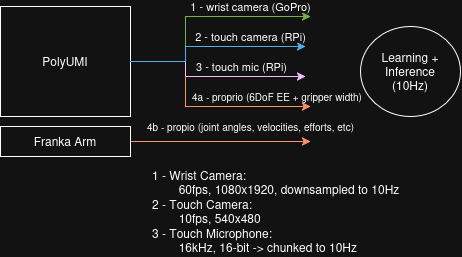

The diagram above was exported from draw.io. Its source (the exported page's mxGraphModel, read from the mxfile embedded in the PNG):
<mxGraphModel dx="623" dy="391" grid="1" gridSize="10" guides="1" tooltips="1" connect="1" arrows="1" fold="1" page="1" pageScale="1" pageWidth="850" pageHeight="1100" math="0" shadow="0">
  <root>
    <mxCell id="0" />
    <mxCell id="1" parent="0" />
    <mxCell id="9m8xmGPp4n5hnl5VmpUe-4" edge="1" parent="1" style="edgeStyle=orthogonalEdgeStyle;rounded=0;orthogonalLoop=1;jettySize=auto;html=1;fillColor=#60a917;strokeColor=#2D7600;" value="">
      <mxGeometry relative="1" as="geometry">
        <Array as="points">
          <mxPoint x="275" y="125" />
          <mxPoint x="275" y="80" />
        </Array>
        <mxPoint x="225" y="125.02857142857141" as="sourcePoint" />
        <mxPoint x="400" y="80" as="targetPoint" />
      </mxGeometry>
    </mxCell>
    <mxCell id="9m8xmGPp4n5hnl5VmpUe-10" connectable="0" parent="9m8xmGPp4n5hnl5VmpUe-4" style="edgeLabel;html=1;align=center;verticalAlign=middle;resizable=0;points=[];" value="1 - wrist camera (GoPro)" vertex="1">
      <mxGeometry relative="1" x="0.5767" y="-1" as="geometry">
        <mxPoint x="-14" y="-11" as="offset" />
      </mxGeometry>
    </mxCell>
    <mxCell id="9m8xmGPp4n5hnl5VmpUe-7" edge="1" parent="1" style="edgeStyle=orthogonalEdgeStyle;rounded=0;orthogonalLoop=1;jettySize=auto;html=1;fillColor=#6a00ff;strokeColor=#3700CC;">
      <mxGeometry relative="1" as="geometry">
        <Array as="points">
          <mxPoint x="275" y="125" />
          <mxPoint x="275" y="140" />
        </Array>
        <mxPoint x="225" y="125.02857142857141" as="sourcePoint" />
        <mxPoint x="395" y="140" as="targetPoint" />
      </mxGeometry>
    </mxCell>
    <mxCell id="9m8xmGPp4n5hnl5VmpUe-12" connectable="0" parent="9m8xmGPp4n5hnl5VmpUe-7" style="edgeLabel;html=1;align=center;verticalAlign=middle;resizable=0;points=[];" value="3 - touch mic (RPi)" vertex="1">
      <mxGeometry relative="1" x="-0.1008" as="geometry">
        <mxPoint x="37" y="-10" as="offset" />
      </mxGeometry>
    </mxCell>
    <mxCell id="9m8xmGPp4n5hnl5VmpUe-1" parent="1" style="rounded=0;whiteSpace=wrap;html=1;" value="PolyUMI" vertex="1">
      <mxGeometry height="110" width="130" x="90" y="70" as="geometry" />
    </mxCell>
    <mxCell id="9m8xmGPp4n5hnl5VmpUe-5" edge="1" parent="1" source="9m8xmGPp4n5hnl5VmpUe-1" style="edgeStyle=orthogonalEdgeStyle;rounded=0;orthogonalLoop=1;jettySize=auto;html=1;exitX=1;exitY=0.5;exitDx=0;exitDy=0;fillColor=#1ba1e2;strokeColor=#006EAF;" value="">
      <mxGeometry relative="1" as="geometry">
        <Array as="points">
          <mxPoint x="275" y="125" />
          <mxPoint x="275" y="110" />
        </Array>
        <mxPoint x="215" y="125" as="sourcePoint" />
        <mxPoint x="395" y="110" as="targetPoint" />
      </mxGeometry>
    </mxCell>
    <mxCell id="9m8xmGPp4n5hnl5VmpUe-9" edge="1" parent="1" source="9m8xmGPp4n5hnl5VmpUe-8" style="edgeStyle=orthogonalEdgeStyle;rounded=0;orthogonalLoop=1;jettySize=auto;html=1;fillColor=#fa6800;strokeColor=#C73500;">
      <mxGeometry relative="1" as="geometry">
        <mxPoint x="400" y="205" as="targetPoint" />
      </mxGeometry>
    </mxCell>
    <mxCell id="9m8xmGPp4n5hnl5VmpUe-17" connectable="0" parent="9m8xmGPp4n5hnl5VmpUe-9" style="edgeLabel;html=1;align=center;verticalAlign=middle;resizable=0;points=[];" value="&lt;font style=&quot;font-size: 10px;&quot;&gt;4b - propio (joint angles, velocities, efforts, etc)&lt;/font&gt;" vertex="1">
      <mxGeometry relative="1" x="-0.1091" y="1" as="geometry">
        <mxPoint x="40" y="-14" as="offset" />
      </mxGeometry>
    </mxCell>
    <mxCell id="9m8xmGPp4n5hnl5VmpUe-8" parent="1" style="rounded=0;whiteSpace=wrap;html=1;" value="Franka Arm" vertex="1">
      <mxGeometry height="30" width="130" x="90" y="190" as="geometry" />
    </mxCell>
    <mxCell id="9m8xmGPp4n5hnl5VmpUe-11" connectable="0" parent="1" style="edgeLabel;html=1;align=center;verticalAlign=middle;resizable=0;points=[];" value="2 - touch camera (RPi)" vertex="1">
      <mxGeometry x="340" y="100" as="geometry" />
    </mxCell>
    <mxCell id="9m8xmGPp4n5hnl5VmpUe-13" edge="1" parent="1" style="edgeStyle=orthogonalEdgeStyle;rounded=0;orthogonalLoop=1;jettySize=auto;html=1;fillColor=#fa6800;strokeColor=#C73500;">
      <mxGeometry relative="1" as="geometry">
        <Array as="points">
          <mxPoint x="275" y="170" />
        </Array>
        <mxPoint x="275" y="140.0285714285714" as="sourcePoint" />
        <mxPoint x="400" y="170" as="targetPoint" />
      </mxGeometry>
    </mxCell>
    <mxCell id="9m8xmGPp4n5hnl5VmpUe-14" connectable="0" parent="9m8xmGPp4n5hnl5VmpUe-13" style="edgeLabel;html=1;align=left;verticalAlign=middle;resizable=0;points=[];" value="&lt;div align=&quot;left&quot;&gt;&lt;font style=&quot;font-size: 10px;&quot;&gt;4a - proprio (6DoF EE + gripper width)&lt;/font&gt;&lt;/div&gt;" vertex="1">
      <mxGeometry relative="1" x="-0.1008" as="geometry">
        <mxPoint x="-35" y="-10" as="offset" />
      </mxGeometry>
    </mxCell>
    <mxCell id="7CkHYS2SvgfLMT3rX4bG-1" parent="1" style="text;html=1;whiteSpace=wrap;strokeColor=none;fillColor=none;align=left;verticalAlign=middle;rounded=0;" value="&lt;div align=&quot;left&quot;&gt;1 - Wrist Camera:&lt;/div&gt;&lt;div align=&quot;left&quot;&gt;&lt;span style=&quot;white-space: pre;&quot;&gt;&#09;&lt;/span&gt;60fps, 1080x1920, downsampled to 10Hz&amp;nbsp;&lt;/div&gt;&lt;div align=&quot;left&quot;&gt;2 - Touch Camera:&lt;/div&gt;&lt;div align=&quot;left&quot;&gt;&lt;span style=&quot;white-space: pre;&quot;&gt;&#09;10fps, 540x480&lt;/span&gt;&lt;/div&gt;&lt;div align=&quot;left&quot;&gt;&lt;span style=&quot;white-space: pre;&quot;&gt;3 - Touch Microphone:&lt;/span&gt;&lt;/div&gt;&lt;div align=&quot;left&quot;&gt;&lt;span style=&quot;white-space: pre;&quot;&gt;&lt;span style=&quot;white-space: pre;&quot;&gt;&#09;&lt;/span&gt;16kHz, 16-bit -&amp;gt; chunked to 10Hz&lt;/span&gt;&lt;/div&gt;" vertex="1">
      <mxGeometry height="90" width="280" x="240" y="230" as="geometry" />
    </mxCell>
    <mxCell id="7CkHYS2SvgfLMT3rX4bG-2" parent="1" style="ellipse;whiteSpace=wrap;html=1;" value="&lt;div&gt;Learning + Inference&lt;/div&gt;&lt;div&gt;(10Hz)&lt;/div&gt;" vertex="1">
      <mxGeometry height="90" width="100" x="450" y="90" as="geometry" />
    </mxCell>
  </root>
</mxGraphModel>